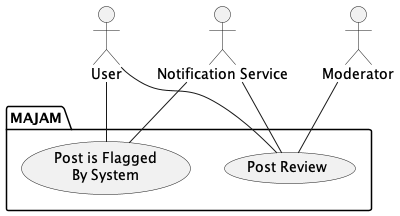

The diagram above was rendered by PlantUML. Its source (embedded in the PNG):
@startuml

actor "User" as user
actor "Notification Service" as notserv
actor "Moderator" as mod

package "MAJAM" {
	usecase "Post is Flagged\nBy System" as PostFlagged
	usecase "Post Review" as PostRev
}

user -- PostFlagged
notserv -- PostFlagged

user -- PostRev
mod -- PostRev
notserv -- PostRev

@enduml